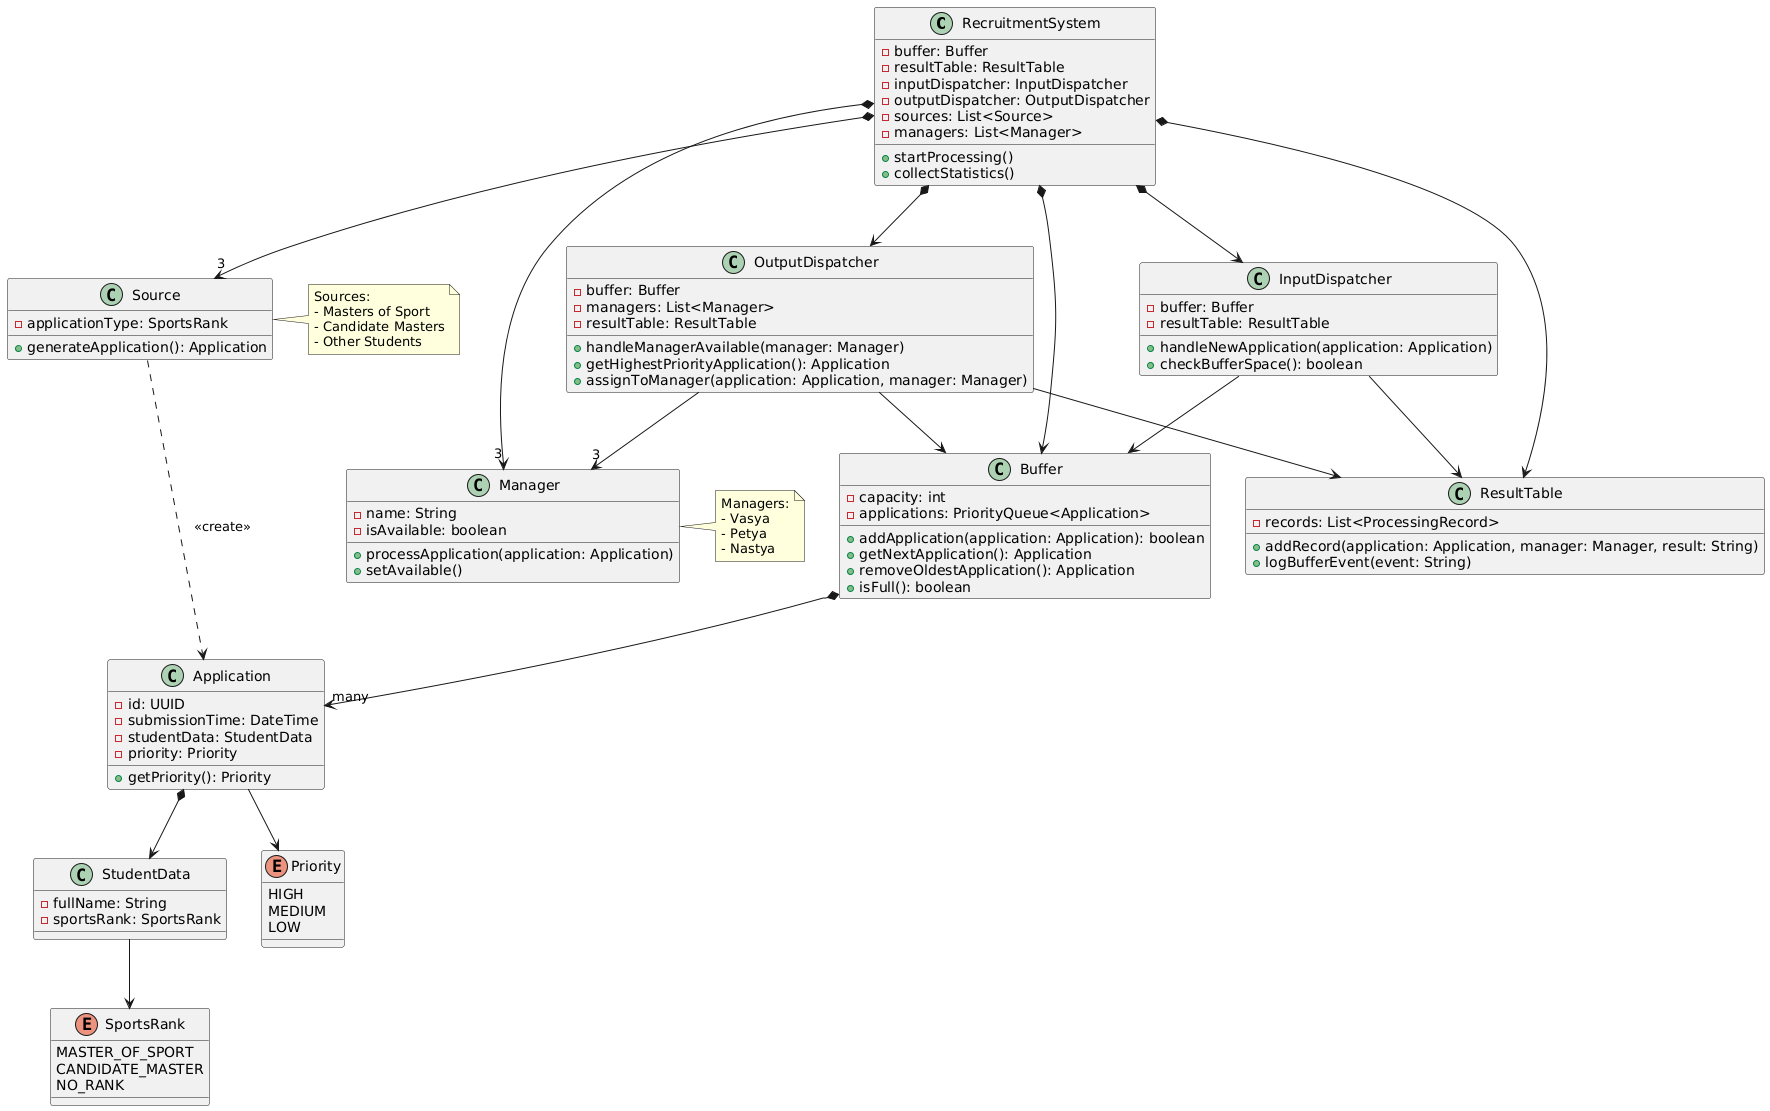

The diagram above was rendered by PlantUML. Its source (embedded in the PNG):
@startuml
class RecruitmentSystem {
  - buffer: Buffer
  - resultTable: ResultTable
  - inputDispatcher: InputDispatcher
  - outputDispatcher: OutputDispatcher
  - sources: List<Source>
  - managers: List<Manager>
  + startProcessing()
  + collectStatistics()
}

class Application {
  - id: UUID
  - submissionTime: DateTime
  - studentData: StudentData
  - priority: Priority
  + getPriority(): Priority
}

class StudentData {
  - fullName: String
  - sportsRank: SportsRank
}

enum SportsRank {
  MASTER_OF_SPORT
  CANDIDATE_MASTER
  NO_RANK
}

enum Priority {
  HIGH
  MEDIUM
  LOW
}

class Buffer {
  - capacity: int
  - applications: PriorityQueue<Application>
  + addApplication(application: Application): boolean
  + getNextApplication(): Application
  + removeOldestApplication(): Application
  + isFull(): boolean
}

class Source {
  - applicationType: SportsRank
  + generateApplication(): Application
}

class Manager {
  - name: String
  - isAvailable: boolean
  + processApplication(application: Application)
  + setAvailable()
}

class InputDispatcher {
  - buffer: Buffer
  - resultTable: ResultTable
  + handleNewApplication(application: Application)
  + checkBufferSpace(): boolean
}

class OutputDispatcher {
  - buffer: Buffer
  - managers: List<Manager>
  - resultTable: ResultTable
  + handleManagerAvailable(manager: Manager)
  + getHighestPriorityApplication(): Application
  + assignToManager(application: Application, manager: Manager)
}

class ResultTable {
  - records: List<ProcessingRecord>
  + addRecord(application: Application, manager: Manager, result: String)
  + logBufferEvent(event: String)
}

RecruitmentSystem *--> Buffer
RecruitmentSystem *--> ResultTable
RecruitmentSystem *--> InputDispatcher
RecruitmentSystem *--> OutputDispatcher
RecruitmentSystem *--> "3" Source
RecruitmentSystem *--> "3" Manager

InputDispatcher --> Buffer
InputDispatcher --> ResultTable

OutputDispatcher --> Buffer
OutputDispatcher --> "3" Manager
OutputDispatcher --> ResultTable

Buffer *--> "many" Application
Application *--> StudentData
StudentData --> SportsRank
Application --> Priority
Source ..> Application: <<create>>

note right of Manager
  Managers:
  - Vasya
  - Petya  
  - Nastya
end note

note right of Source
  Sources:
  - Masters of Sport
  - Candidate Masters
  - Other Students
end note
@enduml